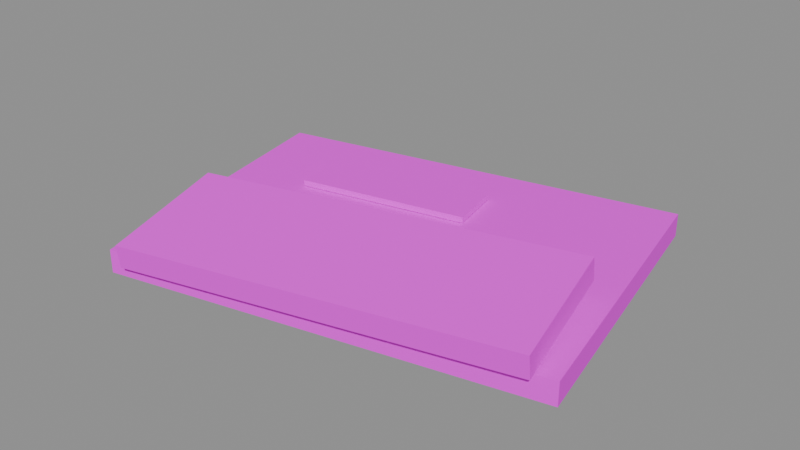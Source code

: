 # Source: waste_cardboard.blend  (saved by Blender 4.2.68; exported with 4.5.12 LTS)
import bpy
from mathutils import Matrix  # noqa: F401  (used for matrix-valued properties, if any)

bpy.ops.wm.read_factory_settings(use_empty=True)
scene = bpy.context.scene
scene.name = 'Scene'

# ---- collections
col_anchors = bpy.data.collections.new('Anchors'); scene.collection.children.link(col_anchors)
col_world = bpy.data.collections.new('World'); scene.collection.children.link(col_world)

# ---- images (referenced by path relative to the original .blend; pixels are not part of the script)
import os
ASSET_DIR = os.environ.get("B2B_ASSET_DIR", "")  # directory of the original .blend (textures are referenced by path, not embedded)
HERE = os.path.dirname(os.path.abspath(__file__))  # packed textures are extracted next to this script under _unpacked/

def load_image(name, relpath, width, height, colorspace="sRGB"):
    """Load a texture the original file referenced (path relative to the .blend, or extracted next to this script)."""
    p = next((c for c in (os.path.join(HERE, relpath), os.path.join(ASSET_DIR, relpath)) if relpath and os.path.exists(c)), "")
    if p:
        img = bpy.data.images.load(p, check_existing=True)
        img.name = name
    else:  # same state as the original file: an image datablock whose file is absent (Cycles renders it pink)
        img = bpy.data.images.new(name, width, height)
        img.source = "FILE"
        img.filepath = "//" + (relpath or name)
    img.colorspace_settings.name = colorspace
    return img
img_palette_png = load_image('palette.png', 'palette.png', 1024, 1024, 'sRGB')

# ---- materials (node trees are filled in below, after node groups)
mat_tanghalanpalette = bpy.data.materials.new('TanghalanPalette')

# ---- material node trees
mat_tanghalanpalette.use_nodes = True; mat_tanghalanpalette.node_tree.nodes.clear()
_N = mat_tanghalanpalette.node_tree.nodes; _L = mat_tanghalanpalette.node_tree.links
n0 = _N.new('ShaderNodeBsdfPrincipled'); n0.name = 'Principled BSDF'; n0.location = (10, 300)
n0.inputs[2].default_value = 1.0
n1 = _N.new('ShaderNodeOutputMaterial'); n1.name = 'Material Output'; n1.location = (300, 300)
n2 = _N.new('ShaderNodeTexImage'); n2.name = 'Image Texture'; n2.location = (0, 0)
n2.image = img_palette_png
n2.interpolation = 'Closest'
_L.new(n0.outputs[0], n1.inputs[0])
_L.new(n2.outputs[0], n0.inputs[0])
n1.is_active_output = True

# ---- meshes
me_m__waste_cardboard = bpy.data.meshes.new('M__waste_cardboard')
me_m__waste_cardboard.from_pydata([(0.1237, -0.05655, 0.018), (0.09191, 0.1003, 0.018), (0.1237, -0.05655, 0.006), (0.09191, 0.1003, 0.006), (-0.1237, 0.05655, 0.018), (-0.09191, -0.1003, 0.018), (-0.1237, 0.05655, 0.006), (-0.09191, -0.1003, 0.006), (-0.1237, 0.05655, 0.018), (0.09191, 0.1003, 0.018), (-0.09191, -0.1003, 0.018), (0.1237, -0.05655, 0.018), (-0.09191, -0.1003, 0.006), (0.1237, -0.05655, 0.006), (-0.1237, 0.05655, 0.006), (0.09191, 0.1003, 0.006), (-0.09191, -0.1003, 0.018), (0.1237, -0.05655, 0.018), (-0.09191, -0.1003, 0.006), (0.1237, -0.05655, 0.006), (0.09191, 0.1003, 0.018), (-0.1237, 0.05655, 0.018), (0.09191, 0.1003, 0.006), (-0.1237, 0.05655, 0.006), (0.115, -0.06505, 0.03023), (0.1011, 0.003061, 0.03844), (0.115, -0.06361, 0.01832), (0.1011, 0.004498, 0.02653), (-0.09496, -0.03639, 0.03368), (-0.08105, -0.1045, 0.02547), (-0.09496, -0.03495, 0.02177), (-0.08105, -0.1031, 0.01356), (-0.09496, -0.03639, 0.03368), (0.1011, 0.003061, 0.03844), (-0.08105, -0.1045, 0.02547), (0.115, -0.06505, 0.03023), (-0.08105, -0.1031, 0.01356), (0.115, -0.06361, 0.01832), (-0.09496, -0.03495, 0.02177), (0.1011, 0.004498, 0.02653), (-0.08105, -0.1045, 0.02547), (0.115, -0.06505, 0.03023), (-0.08105, -0.1031, 0.01356), (0.115, -0.06361, 0.01832), (0.1011, 0.003061, 0.03844), (-0.09496, -0.03639, 0.03368), (0.1011, 0.004498, 0.02653), (-0.09496, -0.03495, 0.02177), (0.01708, 0.02424, 0.0215), (0.01112, 0.05364, 0.0215), (0.01708, 0.02424, 0.0185), (0.01112, 0.05364, 0.0185), (-0.07708, 0.03576, 0.0215), (-0.07112, 0.006359, 0.0215), (-0.07708, 0.03576, 0.0185), (-0.07112, 0.006359, 0.0185), (-0.07708, 0.03576, 0.0215), (0.01112, 0.05364, 0.0215), (-0.07112, 0.006359, 0.0215), (0.01708, 0.02424, 0.0215), (-0.07112, 0.006359, 0.0185), (0.01708, 0.02424, 0.0185), (-0.07708, 0.03576, 0.0185), (0.01112, 0.05364, 0.0185), (-0.07112, 0.006359, 0.0215), (0.01708, 0.02424, 0.0215), (-0.07112, 0.006359, 0.0185), (0.01708, 0.02424, 0.0185), (0.01112, 0.05364, 0.0215), (-0.07708, 0.03576, 0.0215), (0.01112, 0.05364, 0.0185), (-0.07708, 0.03576, 0.0185)], [], [(0, 2, 1), (2, 3, 1), (4, 6, 5), (6, 7, 5), (8, 10, 9), (10, 11, 9), (12, 14, 13), (14, 15, 13), (16, 18, 17), (18, 19, 17), (20, 22, 21), (22, 23, 21), (24, 26, 25), (26, 27, 25), (28, 30, 29), (30, 31, 29), (32, 34, 33), (34, 35, 33), (36, 38, 37), (38, 39, 37), (40, 42, 41), (42, 43, 41), (44, 46, 45), (46, 47, 45), (48, 50, 49), (50, 51, 49), (52, 54, 53), (54, 55, 53), (56, 58, 57), (58, 59, 57), (60, 62, 61), (62, 63, 61), (64, 66, 65), (66, 67, 65), (68, 70, 69), (70, 71, 69)])
_uv = me_m__waste_cardboard.uv_layers.new(name='UVMap')
_uv.uv.foreach_set('vector', [0.7344, 0.8594, 0.7344, 0.8594, 0.7344, 0.8594, 0.7344, 0.8594, 0.7344, 0.8594, 0.7344, 0.8594, 0.7344, 0.8594, 0.7344, 0.8594, 0.7344, 0.8594, 0.7344, 0.8594, 0.7344, 0.8594, 0.7344, 0.8594, 0.7344, 0.8594, 0.7344, 0.8594, 0.7344, 0.8594, 0.7344, 0.8594, 0.7344, 0.8594, 0.7344, 0.8594, 0.7344, 0.8594, 0.7344, 0.8594, 0.7344, 0.8594, 0.7344, 0.8594, 0.7344, 0.8594, 0.7344, 0.8594, 0.7344, 0.8594, 0.7344, 0.8594, 0.7344, 0.8594, 0.7344, 0.8594, 0.7344, 0.8594, 0.7344, 0.8594, 0.7344, 0.8594, 0.7344, 0.8594, 0.7344, 0.8594, 0.7344, 0.8594, 0.7344, 0.8594, 0.7344, 0.8594, 0.7969, 0.8594, 0.7969, 0.8594, 0.7969, 0.8594, 0.7969, 0.8594, 0.7969, 0.8594, 0.7969, 0.8594, 0.7969, 0.8594, 0.7969, 0.8594, 0.7969, 0.8594, 0.7969, 0.8594, 0.7969, 0.8594, 0.7969, 0.8594, 0.7969, 0.8594, 0.7969, 0.8594, 0.7969, 0.8594, 0.7969, 0.8594, 0.7969, 0.8594, 0.7969, 0.8594, 0.7969, 0.8594, 0.7969, 0.8594, 0.7969, 0.8594, 0.7969, 0.8594, 0.7969, 0.8594, 0.7969, 0.8594, 0.7969, 0.8594, 0.7969, 0.8594, 0.7969, 0.8594, 0.7969, 0.8594, 0.7969, 0.8594, 0.7969, 0.8594, 0.7969, 0.8594, 0.7969, 0.8594, 0.7969, 0.8594, 0.7969, 0.8594, 0.7969, 0.8594, 0.7969, 0.8594, 0.1094, 0.8906, 0.1094, 0.8906, 0.1094, 0.8906, 0.1094, 0.8906, 0.1094, 0.8906, 0.1094, 0.8906, 0.1094, 0.8906, 0.1094, 0.8906, 0.1094, 0.8906, 0.1094, 0.8906, 0.1094, 0.8906, 0.1094, 0.8906, 0.1094, 0.8906, 0.1094, 0.8906, 0.1094, 0.8906, 0.1094, 0.8906, 0.1094, 0.8906, 0.1094, 0.8906, 0.1094, 0.8906, 0.1094, 0.8906, 0.1094, 0.8906, 0.1094, 0.8906, 0.1094, 0.8906, 0.1094, 0.8906, 0.1094, 0.8906, 0.1094, 0.8906, 0.1094, 0.8906, 0.1094, 0.8906, 0.1094, 0.8906, 0.1094, 0.8906, 0.1094, 0.8906, 0.1094, 0.8906, 0.1094, 0.8906, 0.1094, 0.8906, 0.1094, 0.8906, 0.1094, 0.8906])
me_m__waste_cardboard.materials.append(mat_tanghalanpalette)
me_m__waste_cardboard.update()
me_m__waste_cardboard.normals_split_custom_set([tuple(v) for v in zip(*[iter([0.9801, 0.1987, 0.0, 0.9801, 0.1987, 0.0, 0.9801, 0.1987, 0.0, 0.9801, 0.1987, 0.0, 0.9801, 0.1987, 0.0, 0.9801, 0.1987, 0.0, -0.9801, -0.1987, 0.0, -0.9801, -0.1987, 0.0, -0.9801, -0.1987, 0.0, -0.9801, -0.1987, 0.0, -0.9801, -0.1987, 0.0, -0.9801, -0.1987, 0.0, 0.0, 0.0, 1.0, 0.0, 0.0, 1.0, 0.0, 0.0, 1.0, 0.0, 0.0, 1.0, 0.0, 0.0, 1.0, 0.0, 0.0, 1.0, 0.0, 0.0, -1.0, 0.0, 0.0, -1.0, 0.0, 0.0, -1.0, 0.0, 0.0, -1.0, 0.0, 0.0, -1.0, 0.0, 0.0, -1.0, 0.1987, -0.9801, 0.0, 0.1987, -0.9801, 0.0, 0.1987, -0.9801, 0.0, 0.1987, -0.9801, 0.0, 0.1987, -0.9801, 0.0, 0.1987, -0.9801, 0.0, -0.1987, 0.9801, 0.0, -0.1987, 0.9801, 0.0, -0.1987, 0.9801, 0.0, -0.1987, 0.9801, 0.0, -0.1987, 0.9801, 0.0, -0.1987, 0.9801, 0.0, 0.9801, 0.1972, 0.02378, 0.9801, 0.1972, 0.02378, 0.9801, 0.1972, 0.02378, 0.9801, 0.1972, 0.02378, 0.9801, 0.1972, 0.02378, 0.9801, 0.1972, 0.02378, -0.9801, -0.1972, -0.02378, -0.9801, -0.1972, -0.02378, -0.9801, -0.1972, -0.02378, -0.9801, -0.1972, -0.02378, -0.9801, -0.1972, -0.02378, -0.9801, -0.1972, -0.02378, 6.652e-08, -0.1197, 0.9928, 6.652e-08, -0.1197, 0.9928, 6.652e-08, -0.1197, 0.9928, 0.0, -0.1197, 0.9928, 0.0, -0.1197, 0.9928, 0.0, -0.1197, 0.9928, -8.315e-09, 0.1197, -0.9928, -8.315e-09, 0.1197, -0.9928, -8.315e-09, 0.1197, -0.9928, 1.663e-08, 0.1197, -0.9928, 1.663e-08, 0.1197, -0.9928, 1.663e-08, 0.1197, -0.9928, 0.1987, -0.973, -0.1173, 0.1987, -0.973, -0.1173, 0.1987, -0.973, -0.1173, 0.1987, -0.973, -0.1173, 0.1987, -0.973, -0.1173, 0.1987, -0.973, -0.1173, -0.1987, 0.973, 0.1173, -0.1987, 0.973, 0.1173, -0.1987, 0.973, 0.1173, -0.1987, 0.973, 0.1173, -0.1987, 0.973, 0.1173, -0.1987, 0.973, 0.1173, 0.9801, 0.1987, 0.0, 0.9801, 0.1987, 0.0, 0.9801, 0.1987, 0.0, 0.9801, 0.1987, 0.0, 0.9801, 0.1987, 0.0, 0.9801, 0.1987, 0.0, -0.9801, -0.1987, 0.0, -0.9801, -0.1987, 0.0, -0.9801, -0.1987, 0.0, -0.9801, -0.1987, 0.0, -0.9801, -0.1987, 0.0, -0.9801, -0.1987, 0.0, 0.0, 0.0, 1.0, 0.0, 0.0, 1.0, 0.0, 0.0, 1.0, 4.312e-08, 0.0, 1.0, 4.312e-08, 0.0, 1.0, 4.312e-08, 0.0, 1.0, -1.078e-08, 0.0, -1.0, -1.078e-08, 0.0, -1.0, -1.078e-08, 0.0, -1.0, 0.0, 0.0, -1.0, 0.0, 0.0, -1.0, 0.0, 0.0, -1.0, 0.1987, -0.9801, 0.0, 0.1987, -0.9801, 0.0, 0.1987, -0.9801, 0.0, 0.1987, -0.9801, 0.0, 0.1987, -0.9801, 0.0, 0.1987, -0.9801, 0.0, -0.1987, 0.9801, 0.0, -0.1987, 0.9801, 0.0, -0.1987, 0.9801, 0.0, -0.1987, 0.9801, 0.0, -0.1987, 0.9801, 0.0, -0.1987, 0.9801, 0.0])] * 3)])

# ---- objects
ob_cal__o = bpy.data.objects.new('CAL__O', None)
ob_cal__x = bpy.data.objects.new('CAL__X', None)
ob_cal__y = bpy.data.objects.new('CAL__Y', None)
ob_cal__z = bpy.data.objects.new('CAL__Z', None)
ob_m__waste_cardboard = bpy.data.objects.new('M__waste_cardboard', me_m__waste_cardboard)

# ---- transforms, parenting, visibility, modifiers, constraints
ob_cal__o.location = (0.0, 0.0, 0.0)
ob_cal__o.rotation_mode = 'QUATERNION'
ob_cal__o.rotation_quaternion = (1.0, 0.0, 0.0, 0.0)
ob_cal__o.empty_display_size = 0.15
ob_cal__x.location = (1.0, 0.0, 0.0)
ob_cal__x.rotation_mode = 'QUATERNION'
ob_cal__x.rotation_quaternion = (1.0, 0.0, 0.0, 0.0)
ob_cal__x.empty_display_size = 0.15
ob_cal__y.location = (0.0, 0.0, 1.0)
ob_cal__y.rotation_mode = 'QUATERNION'
ob_cal__y.rotation_quaternion = (1.0, 0.0, 0.0, 0.0)
ob_cal__y.empty_display_size = 0.15
ob_cal__z.location = (0.0, -1.0, 0.0)
ob_cal__z.rotation_mode = 'QUATERNION'
ob_cal__z.rotation_quaternion = (1.0, 0.0, 0.0, 0.0)
ob_cal__z.empty_display_size = 0.15
ob_m__waste_cardboard.location = (0.0, 0.0, 0.0)
ob_m__waste_cardboard.rotation_mode = 'QUATERNION'
ob_m__waste_cardboard.rotation_quaternion = (1.0, 0.0, 0.0, 0.0)

# ---- collection membership
col_anchors.objects.link(ob_cal__o)
col_anchors.objects.link(ob_cal__x)
col_anchors.objects.link(ob_cal__y)
col_anchors.objects.link(ob_cal__z)
col_world.objects.link(ob_m__waste_cardboard)

# ---- scene / render settings (as saved in the file)
scene.frame_start = 1; scene.frame_end = 250; scene.frame_set(1)
scene.render.engine = 'BLENDER_EEVEE_NEXT'
bpy.context.view_layer.update()

# ---- added for rendering (the .blend has no active camera and no usable light): camera, sun + grey world if the file has none
cam_auto = bpy.data.cameras.new('AutoCamera')
cam_auto.lens = 50.0
cam_auto.sensor_width = 36.0
cam_auto.clip_end = 1000.0
ob_auto_camera = bpy.data.objects.new('AutoCamera', cam_auto)
scene.collection.objects.link(ob_auto_camera)
ob_auto_camera.location = (0.298642, -0.36049, 0.261134)
ob_auto_camera.rotation_euler = (1.09748, -7.21219e-08, 0.694738)
scene.camera = ob_auto_camera
light_auto_sun = bpy.data.lights.new('AutoSun', 'SUN')
light_auto_sun.energy = 3.0
light_auto_sun.angle = 0.0523599
ob_auto_sun = bpy.data.objects.new('AutoSun', light_auto_sun)
scene.collection.objects.link(ob_auto_sun)
ob_auto_sun.rotation_euler = (0.872665, 0.174533, 0.523599)
if scene.world is None:
    world_auto = bpy.data.worlds.new('AutoWorld')
    world_auto.color = (0.3, 0.3, 0.3)
    scene.world = world_auto
bpy.context.view_layer.update()
